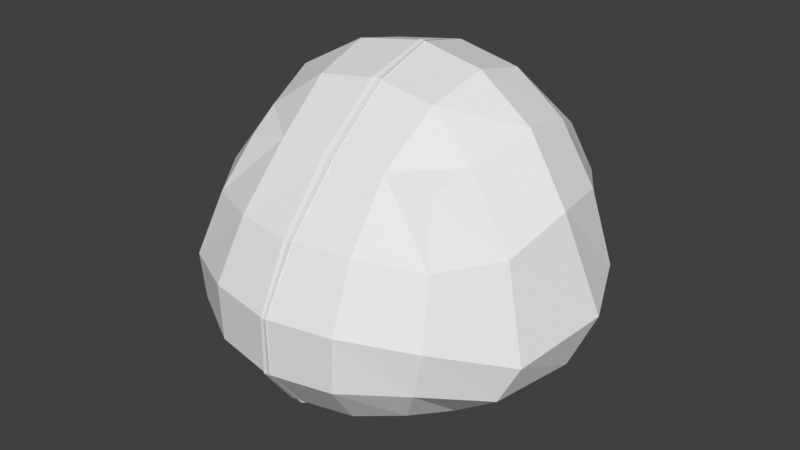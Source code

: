 # Source: Foxy.blend  (saved by Blender 5.2.44; exported with 4.5.12 LTS)
import bpy
from mathutils import Matrix  # noqa: F401  (used for matrix-valued properties, if any)

bpy.ops.wm.read_factory_settings(use_empty=True)
scene = bpy.context.scene
scene.name = 'Scene'

# ---- collections
col_collection = bpy.data.collections.new('Collection'); scene.collection.children.link(col_collection)

# ---- world
world_world = bpy.data.worlds.new('World'); scene.world = world_world
world_world.use_nodes = True; world_world.node_tree.nodes.clear()
_N = world_world.node_tree.nodes; _L = world_world.node_tree.links
n0 = _N.new('ShaderNodeOutputWorld'); n0.name = 'World Output'; n0.location = (200, 100)
n1 = _N.new('ShaderNodeBackground'); n1.name = 'Background'; n1.location = (-200, 100)
n1.inputs[0].default_value = (0.05088, 0.05088, 0.05088, 1.0)
_L.new(n1.outputs[0], n0.inputs[0])
n0.is_active_output = True
world_world.color = (0.05088, 0.05088, 0.05088)
world_world.sun_shadow_jitter_overblur = 0.0

# ---- meshes
me_cube_001 = bpy.data.meshes.new('Cube.001')
me_cube_001.from_pydata([(0.1505, -0.1499, -0.1077), (0.1425, -0.09807, 0.1588), (0.1587, 0.1614, -0.1288), (0.1569, 0.169, 0.1684), (0.09301, 0.1843, -0.1589), (-0.00184, 0.1958, -0.1771), (0.001665, 0.2066, 0.1974), (0.09385, 0.1937, 0.1874), (0.1821, 0.1852, 0.1044), (0.195, 0.1957, 0.01256), (0.1834, 0.1842, -0.0724), (0.1759, -0.08815, -0.1232), (0.19, 0.004278, -0.136), (0.1806, 0.09747, -0.1376), (0.1753, 0.115, 0.1952), (0.1809, 0.03755, 0.2078), (0.1577, -0.04588, 0.1803), (0.1688, -0.1348, 0.08444), (0.1866, -0.1666, 0.001151), (0.1754, -0.1686, -0.05923), (-0.008224, -0.1838, -0.1366), (0.08364, -0.1725, -0.1274), (0.08077, -0.1067, 0.1725), (-0.007711, -0.1101, 0.1767), (-0.0001629, 0.2499, -0.1016), (0.0002361, 0.268, -1.346e-05), (0.001339, 0.2504, 0.1073), (0.101, 0.2333, -0.09023), (0.1068, 0.2499, 0.003033), (0.1013, 0.2337, 0.1036), (0.2347, 0.1121, -0.06867), (0.2534, 0.1245, 0.01659), (0.2282, 0.1098, 0.1198), (0.2583, 0.02754, -0.0796), (0.2834, 0.0512, -0.01296), (0.2411, 0.02709, 0.1231), (0.2375, -0.09037, -0.08041), (0.2594, -0.07636, -0.03281), (0.2245, -0.05963, 0.09), (0.09149, -0.2152, -0.06757), (0.09536, -0.2155, 0.009294), (0.08701, -0.1737, 0.09187), (-0.004884, -0.231, -0.0729), (-0.003667, -0.2315, 0.00542), (-0.005953, -0.1862, 0.08972), (-0.004365, 0.109, -0.2097), (0.09633, 0.1037, -0.1881), (-0.007837, 0.004412, -0.2048), (0.0974, 0.004337, -0.1852), (-0.009387, -0.09972, -0.1782), (0.08938, -0.09439, -0.1628), (0.09568, 0.1316, 0.2388), (-0.0005367, 0.1414, 0.253), (0.09547, 0.0544, 0.2562), (-0.00404, 0.06229, 0.2714), (0.08784, -0.02828, 0.2327), (-0.0067, -0.02383, 0.2458)], [], [(24, 25, 28, 27), (25, 26, 29, 28), (26, 6, 7, 29), (29, 7, 3, 8), (28, 29, 8, 9), (27, 28, 9, 10), (4, 27, 10, 2), (5, 24, 27, 4), (30, 31, 34, 33), (31, 32, 35, 34), (33, 34, 37, 36), (34, 35, 38, 37), (2, 10, 30, 13), (10, 9, 31, 30), (9, 8, 32, 31), (8, 3, 14, 32), (32, 14, 15, 35), (35, 15, 16, 38), (38, 16, 1, 17), (37, 38, 17, 18), (36, 37, 18, 19), (11, 36, 19, 0), (12, 33, 36, 11), (13, 30, 33, 12), (39, 40, 43, 42), (40, 41, 44, 43), (0, 19, 39, 21), (19, 18, 40, 39), (18, 17, 41, 40), (17, 1, 22, 41), (41, 22, 23, 44), (21, 39, 42, 20), (45, 46, 48, 47), (47, 48, 50, 49), (5, 4, 46, 45), (4, 2, 13, 46), (46, 13, 12, 48), (48, 12, 11, 50), (50, 11, 0, 21), (49, 50, 21, 20), (51, 52, 54, 53), (53, 54, 56, 55), (3, 7, 51, 14), (7, 6, 52, 51), (55, 56, 23, 22), (16, 55, 22, 1), (15, 53, 55, 16), (14, 51, 53, 15)])
_uv = me_cube_001.uv_layers.new(name='UVMap')
_uv.uv.foreach_set('vector', [0.4375, 0.375, 0.5, 0.375, 0.5, 0.4375, 0.4375, 0.4375, 0.5, 0.375, 0.5625, 0.375, 0.5625, 0.4375, 0.5, 0.4375, 0.5625, 0.375, 0.625, 0.375, 0.625, 0.4375, 0.5625, 0.4375, 0.5625, 0.4375, 0.625, 0.4375, 0.625, 0.5, 0.5625, 0.5, 0.5, 0.4375, 0.5625, 0.4375, 0.5625, 0.5, 0.5, 0.5, 0.4375, 0.4375, 0.5, 0.4375, 0.5, 0.5, 0.4375, 0.5, 0.375, 0.4375, 0.4375, 0.4375, 0.4375, 0.5, 0.375, 0.5, 0.375, 0.375, 0.4375, 0.375, 0.4375, 0.4375, 0.375, 0.4375, 0.4375, 0.5625, 0.5, 0.5625, 0.5, 0.625, 0.4375, 0.625, 0.5, 0.5625, 0.5625, 0.5625, 0.5625, 0.625, 0.5, 0.625, 0.4375, 0.625, 0.5, 0.625, 0.5, 0.6875, 0.4375, 0.6875, 0.5, 0.625, 0.5625, 0.625, 0.5625, 0.6875, 0.5, 0.6875, 0.375, 0.5, 0.4375, 0.5, 0.4375, 0.5625, 0.375, 0.5625, 0.4375, 0.5, 0.5, 0.5, 0.5, 0.5625, 0.4375, 0.5625, 0.5, 0.5, 0.5625, 0.5, 0.5625, 0.5625, 0.5, 0.5625, 0.5625, 0.5, 0.625, 0.5, 0.625, 0.5625, 0.5625, 0.5625, 0.5625, 0.5625, 0.625, 0.5625, 0.625, 0.625, 0.5625, 0.625, 0.5625, 0.625, 0.625, 0.625, 0.625, 0.6875, 0.5625, 0.6875, 0.5625, 0.6875, 0.625, 0.6875, 0.625, 0.75, 0.5625, 0.75, 0.5, 0.6875, 0.5625, 0.6875, 0.5625, 0.75, 0.5, 0.75, 0.4375, 0.6875, 0.5, 0.6875, 0.5, 0.75, 0.4375, 0.75, 0.375, 0.6875, 0.4375, 0.6875, 0.4375, 0.75, 0.375, 0.75, 0.375, 0.625, 0.4375, 0.625, 0.4375, 0.6875, 0.375, 0.6875, 0.375, 0.5625, 0.4375, 0.5625, 0.4375, 0.625, 0.375, 0.625, 0.4375, 0.8125, 0.5, 0.8125, 0.5, 0.875, 0.4375, 0.875, 0.5, 0.8125, 0.5625, 0.8125, 0.5625, 0.875, 0.5, 0.875, 0.375, 0.75, 0.4375, 0.75, 0.4375, 0.8125, 0.375, 0.8125, 0.4375, 0.75, 0.5, 0.75, 0.5, 0.8125, 0.4375, 0.8125, 0.5, 0.75, 0.5625, 0.75, 0.5625, 0.8125, 0.5, 0.8125, 0.5625, 0.75, 0.625, 0.75, 0.625, 0.8125, 0.5625, 0.8125, 0.5625, 0.8125, 0.625, 0.8125, 0.625, 0.875, 0.5625, 0.875, 0.375, 0.8125, 0.4375, 0.8125, 0.4375, 0.875, 0.375, 0.875, 0.25, 0.5625, 0.3125, 0.5625, 0.3125, 0.625, 0.25, 0.625, 0.25, 0.625, 0.3125, 0.625, 0.3125, 0.6875, 0.25, 0.6875, 0.25, 0.5, 0.3125, 0.5, 0.3125, 0.5625, 0.25, 0.5625, 0.3125, 0.5, 0.375, 0.5, 0.375, 0.5625, 0.3125, 0.5625, 0.3125, 0.5625, 0.375, 0.5625, 0.375, 0.625, 0.3125, 0.625, 0.3125, 0.625, 0.375, 0.625, 0.375, 0.6875, 0.3125, 0.6875, 0.3125, 0.6875, 0.375, 0.6875, 0.375, 0.75, 0.3125, 0.75, 0.25, 0.6875, 0.3125, 0.6875, 0.3125, 0.75, 0.25, 0.75, 0.6875, 0.5625, 0.75, 0.5625, 0.75, 0.625, 0.6875, 0.625, 0.6875, 0.625, 0.75, 0.625, 0.75, 0.6875, 0.6875, 0.6875, 0.625, 0.5, 0.6875, 0.5, 0.6875, 0.5625, 0.625, 0.5625, 0.6875, 0.5, 0.75, 0.5, 0.75, 0.5625, 0.6875, 0.5625, 0.6875, 0.6875, 0.75, 0.6875, 0.75, 0.75, 0.6875, 0.75, 0.625, 0.6875, 0.6875, 0.6875, 0.6875, 0.75, 0.625, 0.75, 0.625, 0.625, 0.6875, 0.625, 0.6875, 0.6875, 0.625, 0.6875, 0.625, 0.5625, 0.6875, 0.5625, 0.6875, 0.625, 0.625, 0.625])
me_cube_001.update()
arm_metarig = bpy.data.armatures.new('metarig')  # bones are not reproduced

# ---- objects
ob_empty = bpy.data.objects.new('Empty', None)
ob_metarig = bpy.data.objects.new('metarig', arm_metarig)
ob_cube = bpy.data.objects.new('Cube', me_cube_001)

# ---- transforms, parenting, visibility, modifiers, constraints
ob_empty.location = (0.02193, 0.748, 1.558)
ob_empty.rotation_euler = (1.571, 0.0, 0.0)
ob_empty.scale = (0.6195, 0.6566, 0.5213)
ob_empty.empty_display_type = 'IMAGE'
ob_empty.empty_display_size = 5.125
ob_empty.empty_image_offset = (-0.5122, -0.5)
ob_empty.use_empty_image_alpha = True
ob_empty.color = (1.0, 1.0, 1.0, 0.3166)
ob_metarig.location = (0.0, 0.0, 0.0)
ob_cube.location = (0.0, -0.089, 2.029)
ob_cube.scale = (2.311, 2.311, 2.311)
_m = ob_cube.modifiers.new('Mirror', 'MIRROR')

# ---- collection membership
col_collection.objects.link(ob_empty)
col_collection.objects.link(ob_metarig)
col_collection.objects.link(ob_cube)

# ---- scene / render settings (as saved in the file)
scene.frame_start = 1; scene.frame_end = 250; scene.frame_set(180)
scene.render.engine = 'BLENDER_EEVEE_NEXT'
scene.render.bake_bias = 0.0
scene.render.bake_samples = 0
scene.render.compositor_device = 'GPU'
scene.eevee.use_volume_custom_range = False
scene.eevee.fast_gi_thickness_near = 0.1
scene.eevee.fast_gi_thickness_far = 0.0
scene.eevee.ray_tracing_options.screen_trace_thickness = 0.1
scene.view_settings.view_transform = 'Standard'
bpy.context.view_layer.update()

# ---- added for rendering (the .blend has no active camera and no usable light): camera, sun
cam_auto = bpy.data.cameras.new('AutoCamera')
cam_auto.lens = 50.0
cam_auto.sensor_width = 36.0
cam_auto.clip_end = 1000.0
ob_auto_camera = bpy.data.objects.new('AutoCamera', cam_auto)
scene.collection.objects.link(ob_auto_camera)
ob_auto_camera.location = (1.91465, -2.34444, 3.63162)
ob_auto_camera.rotation_euler = (1.09748, -7.21219e-08, 0.694738)
scene.camera = ob_auto_camera
light_auto_sun = bpy.data.lights.new('AutoSun', 'SUN')
light_auto_sun.energy = 3.0
light_auto_sun.angle = 0.0523599
ob_auto_sun = bpy.data.objects.new('AutoSun', light_auto_sun)
scene.collection.objects.link(ob_auto_sun)
ob_auto_sun.rotation_euler = (0.872665, 0.174533, 0.523599)
bpy.context.view_layer.update()
